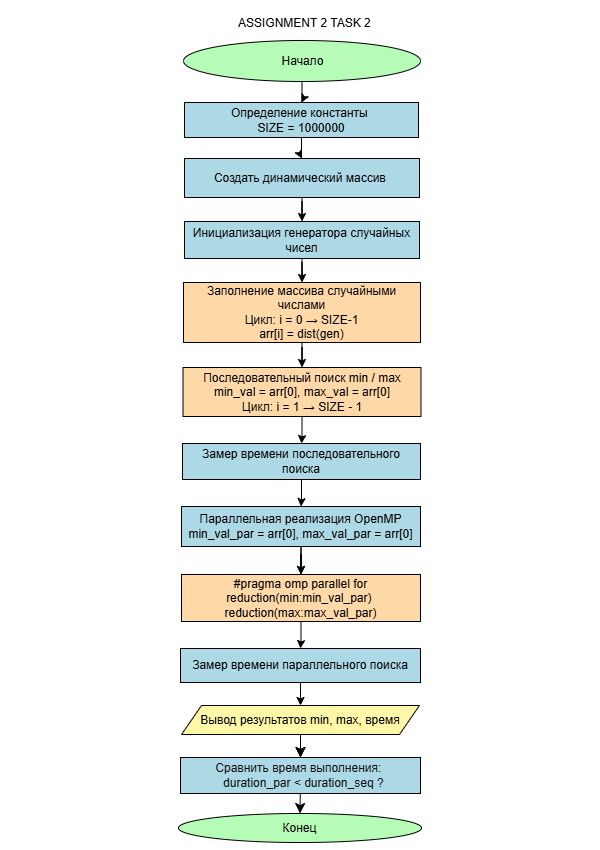

The diagram above was exported from draw.io. Its source (the exported page's mxGraphModel, read from the mxfile embedded in the PNG):
<mxGraphModel dx="956" dy="477" grid="0" gridSize="10" guides="1" tooltips="1" connect="1" arrows="1" fold="1" page="1" pageScale="1" pageWidth="600" pageHeight="850" background="light-dark(#000000,#FFFFFF)" math="0" shadow="0">
  <root>
    <mxCell id="0" />
    <mxCell id="1" parent="0" />
    <mxCell id="doy44mVqO59pjQrLM7yg-3" edge="1" parent="1" source="doy44mVqO59pjQrLM7yg-1" style="edgeStyle=orthogonalEdgeStyle;rounded=0;orthogonalLoop=1;jettySize=auto;html=1;strokeColor=light-dark(#000000,#000000);" target="doy44mVqO59pjQrLM7yg-2" value="">
      <mxGeometry relative="1" as="geometry" />
    </mxCell>
    <mxCell id="doy44mVqO59pjQrLM7yg-1" parent="1" style="ellipse;html=1;labelBackgroundColor=none;fillColor=light-dark(#FFFFFF,#B6FCB6);fontColor=light-dark(#000000,#000000);strokeColor=light-dark(#000000,#000000);" value="Начало" vertex="1">
      <mxGeometry height="41" width="237" x="183" y="40" as="geometry" />
    </mxCell>
    <mxCell id="doy44mVqO59pjQrLM7yg-5" edge="1" parent="1" source="doy44mVqO59pjQrLM7yg-2" style="edgeStyle=orthogonalEdgeStyle;rounded=0;orthogonalLoop=1;jettySize=auto;html=1;strokeColor=light-dark(#000000,#000000);" target="doy44mVqO59pjQrLM7yg-4" value="">
      <mxGeometry relative="1" as="geometry" />
    </mxCell>
    <mxCell id="doy44mVqO59pjQrLM7yg-2" parent="1" style="whiteSpace=wrap;html=1;fontColor=light-dark(#000000,#000000);fillColor=light-dark(#FFFFFF,#ADD8E6);strokeColor=light-dark(#000000,#000000);" value="Определение константы&amp;nbsp;&lt;div&gt;SIZE = 100&lt;span style=&quot;background-color: transparent;&quot;&gt;0000&lt;/span&gt;&lt;/div&gt;" vertex="1">
      <mxGeometry height="35" width="234" x="184" y="102" as="geometry" />
    </mxCell>
    <mxCell id="doy44mVqO59pjQrLM7yg-7" edge="1" parent="1" source="doy44mVqO59pjQrLM7yg-4" style="edgeStyle=orthogonalEdgeStyle;rounded=0;orthogonalLoop=1;jettySize=auto;html=1;strokeColor=light-dark(#000000,#000000);" target="doy44mVqO59pjQrLM7yg-6" value="">
      <mxGeometry relative="1" as="geometry" />
    </mxCell>
    <mxCell id="doy44mVqO59pjQrLM7yg-4" parent="1" style="whiteSpace=wrap;html=1;strokeColor=light-dark(#000000,#000000);fillColor=light-dark(#FFFFFF,#ADD8E6);fontColor=light-dark(#000000,#000000);" value="Создать динамический массив&amp;nbsp;" vertex="1">
      <mxGeometry height="39" width="235" x="184" y="158" as="geometry" />
    </mxCell>
    <mxCell id="doy44mVqO59pjQrLM7yg-9" edge="1" parent="1" source="doy44mVqO59pjQrLM7yg-6" style="edgeStyle=orthogonalEdgeStyle;rounded=0;orthogonalLoop=1;jettySize=auto;html=1;strokeColor=light-dark(#000000,#000000);" target="doy44mVqO59pjQrLM7yg-8" value="">
      <mxGeometry relative="1" as="geometry" />
    </mxCell>
    <mxCell id="doy44mVqO59pjQrLM7yg-6" parent="1" style="whiteSpace=wrap;html=1;fontColor=light-dark(#000000,#000000);fillColor=light-dark(#FFFFFF,#ADD8E6);strokeColor=light-dark(#000000,#000000);" value="Инициализация генератора случайных чисел" vertex="1">
      <mxGeometry height="37" width="235" x="184" y="221" as="geometry" />
    </mxCell>
    <mxCell id="doy44mVqO59pjQrLM7yg-11" edge="1" parent="1" source="doy44mVqO59pjQrLM7yg-8" style="edgeStyle=orthogonalEdgeStyle;rounded=0;orthogonalLoop=1;jettySize=auto;html=1;strokeColor=light-dark(#000000,#000000);" target="doy44mVqO59pjQrLM7yg-10" value="">
      <mxGeometry relative="1" as="geometry" />
    </mxCell>
    <mxCell id="doy44mVqO59pjQrLM7yg-8" parent="1" style="whiteSpace=wrap;html=1;fillColor=light-dark(#FFFFFF,#FFD8A8);fontColor=light-dark(#000000,#000000);strokeColor=light-dark(#000000,#000000);" value="Заполнение массива случайными числами&lt;div&gt;Цикл: i = 0&amp;nbsp;→ SIZE-1&lt;/div&gt;&lt;div&gt;arr[i] = dist(gen)&lt;/div&gt;" vertex="1">
      <mxGeometry height="60" width="237" x="183" y="282" as="geometry" />
    </mxCell>
    <mxCell id="doy44mVqO59pjQrLM7yg-13" edge="1" parent="1" source="doy44mVqO59pjQrLM7yg-10" style="edgeStyle=orthogonalEdgeStyle;rounded=0;orthogonalLoop=1;jettySize=auto;html=1;strokeColor=light-dark(#000000,#000000);" target="doy44mVqO59pjQrLM7yg-12" value="">
      <mxGeometry relative="1" as="geometry" />
    </mxCell>
    <mxCell id="doy44mVqO59pjQrLM7yg-10" parent="1" style="whiteSpace=wrap;html=1;fontColor=light-dark(#000000,#000000);fillColor=light-dark(#FFFFFF,#FFD8A8);strokeColor=light-dark(#000000,#000000);" value="&lt;div&gt;Последовательный поиск min / max&lt;/div&gt;&lt;div&gt;min_val = arr[0], max_val = arr[0]&lt;/div&gt;&lt;div&gt;Цикл: i = 1 → SIZE - 1&lt;/div&gt;" vertex="1">
      <mxGeometry height="49" width="238" x="182.5" y="367" as="geometry" />
    </mxCell>
    <mxCell id="doy44mVqO59pjQrLM7yg-15" edge="1" parent="1" source="doy44mVqO59pjQrLM7yg-12" style="edgeStyle=orthogonalEdgeStyle;rounded=0;orthogonalLoop=1;jettySize=auto;html=1;strokeColor=light-dark(#000000,#000000);" target="doy44mVqO59pjQrLM7yg-14" value="">
      <mxGeometry relative="1" as="geometry" />
    </mxCell>
    <mxCell id="doy44mVqO59pjQrLM7yg-12" parent="1" style="whiteSpace=wrap;html=1;fillColor=light-dark(#FFFFFF,#ADD8E6);fontColor=light-dark(#000000,#000000);strokeColor=light-dark(#000000,#000000);" value="&lt;div&gt;Замер времени&amp;nbsp;&lt;span style=&quot;background-color: transparent;&quot;&gt;последовательного поиска&lt;/span&gt;&lt;/div&gt;" vertex="1">
      <mxGeometry height="36" width="238" x="182" y="443" as="geometry" />
    </mxCell>
    <mxCell id="coULOOPrYOhBQE1Ny3B1-45" edge="1" parent="1" source="coULOOPrYOhBQE1Ny3B1-50" style="edgeStyle=orthogonalEdgeStyle;rounded=0;orthogonalLoop=1;jettySize=auto;html=1;" value="">
      <mxGeometry relative="1" as="geometry">
        <mxPoint x="317" y="737" as="targetPoint" />
      </mxGeometry>
    </mxCell>
    <mxCell id="coULOOPrYOhBQE1Ny3B1-51" edge="1" parent="1" source="doy44mVqO59pjQrLM7yg-14" style="edgeStyle=orthogonalEdgeStyle;rounded=0;orthogonalLoop=1;jettySize=auto;html=1;strokeColor=light-dark(#000000,#000000);" target="coULOOPrYOhBQE1Ny3B1-50" value="">
      <mxGeometry relative="1" as="geometry" />
    </mxCell>
    <mxCell id="doy44mVqO59pjQrLM7yg-14" parent="1" style="whiteSpace=wrap;html=1;fontColor=light-dark(#000000,#000000);fillColor=light-dark(#FFFFFF,#ADD8E6);strokeColor=light-dark(#000000,#000000);" value="&lt;div&gt;Параллельная реализация OpenMP&lt;/div&gt;&lt;div&gt;min_val_par = arr[0], max_val_par = arr[0]&lt;/div&gt;" vertex="1">
      <mxGeometry height="40" width="239" x="181" y="506" as="geometry" />
    </mxCell>
    <mxCell id="coULOOPrYOhBQE1Ny3B1-52" edge="1" parent="1" source="doy44mVqO59pjQrLM7yg-14" style="edgeStyle=orthogonalEdgeStyle;rounded=0;orthogonalLoop=1;jettySize=auto;html=1;strokeColor=light-dark(#000000,#000000);" target="coULOOPrYOhBQE1Ny3B1-50" value="">
      <mxGeometry relative="1" as="geometry">
        <mxPoint x="301" y="639" as="sourcePoint" />
        <mxPoint x="317" y="737" as="targetPoint" />
      </mxGeometry>
    </mxCell>
    <mxCell id="coULOOPrYOhBQE1Ny3B1-54" edge="1" parent="1" source="coULOOPrYOhBQE1Ny3B1-50" style="edgeStyle=orthogonalEdgeStyle;rounded=0;orthogonalLoop=1;jettySize=auto;html=1;strokeColor=light-dark(#000000,#000000);" target="coULOOPrYOhBQE1Ny3B1-53" value="">
      <mxGeometry relative="1" as="geometry" />
    </mxCell>
    <mxCell id="coULOOPrYOhBQE1Ny3B1-50" parent="1" style="whiteSpace=wrap;html=1;fillColor=light-dark(#FFFFFF,#FFD8A8);strokeColor=light-dark(#000000,#000000);fontColor=light-dark(#000000,#000000);" value="&lt;div&gt;#pragma omp parallel for reduction(min:min_val_par)&amp;nbsp;&lt;/div&gt;&lt;div&gt;&lt;span style=&quot;background-color: transparent;&quot;&gt;reduction(max:max_val_par)&lt;/span&gt;&lt;/div&gt;" vertex="1">
      <mxGeometry height="47" width="239" x="181" y="574" as="geometry" />
    </mxCell>
    <mxCell id="coULOOPrYOhBQE1Ny3B1-56" edge="1" parent="1" source="coULOOPrYOhBQE1Ny3B1-53" style="edgeStyle=orthogonalEdgeStyle;rounded=0;orthogonalLoop=1;jettySize=auto;html=1;entryX=0.5;entryY=0;entryDx=0;entryDy=0;strokeColor=light-dark(#000000,#000000);" target="coULOOPrYOhBQE1Ny3B1-62" value="">
      <mxGeometry relative="1" as="geometry">
        <mxPoint x="300.5" y="905" as="targetPoint" />
      </mxGeometry>
    </mxCell>
    <mxCell id="coULOOPrYOhBQE1Ny3B1-53" parent="1" style="whiteSpace=wrap;html=1;fillColor=light-dark(#FFFFFF,#ADD8E6);strokeColor=light-dark(#000000,#000000);fontColor=light-dark(#000000,#000000);" value="Замер времени параллельного поиска" vertex="1">
      <mxGeometry height="34" width="240" x="180" y="648" as="geometry" />
    </mxCell>
    <mxCell id="coULOOPrYOhBQE1Ny3B1-57" edge="1" parent="1" source="coULOOPrYOhBQE1Ny3B1-62" style="edgeStyle=none;curved=1;rounded=0;orthogonalLoop=1;jettySize=auto;html=1;fontSize=12;startSize=8;endSize=8;strokeColor=light-dark(#000000,#000000);" target="coULOOPrYOhBQE1Ny3B1-60" value="">
      <mxGeometry relative="1" as="geometry" />
    </mxCell>
    <mxCell id="coULOOPrYOhBQE1Ny3B1-58" edge="1" parent="1" source="coULOOPrYOhBQE1Ny3B1-62" style="edgeStyle=none;curved=1;rounded=0;orthogonalLoop=1;jettySize=auto;html=1;fontSize=12;startSize=8;endSize=8;strokeColor=light-dark(#000000,#000000);" target="coULOOPrYOhBQE1Ny3B1-60" value="">
      <mxGeometry relative="1" as="geometry" />
    </mxCell>
    <mxCell id="coULOOPrYOhBQE1Ny3B1-59" edge="1" parent="1" source="coULOOPrYOhBQE1Ny3B1-60" style="edgeStyle=none;curved=1;rounded=0;orthogonalLoop=1;jettySize=auto;html=1;fontSize=12;startSize=8;endSize=8;strokeColor=light-dark(#000000,#000000);" target="coULOOPrYOhBQE1Ny3B1-61" value="">
      <mxGeometry relative="1" as="geometry" />
    </mxCell>
    <mxCell id="coULOOPrYOhBQE1Ny3B1-64" edge="1" parent="1" source="coULOOPrYOhBQE1Ny3B1-60" style="edgeStyle=orthogonalEdgeStyle;rounded=0;orthogonalLoop=1;jettySize=auto;html=1;" value="">
      <mxGeometry relative="1" as="geometry">
        <mxPoint x="575.5" y="787" as="targetPoint" />
      </mxGeometry>
    </mxCell>
    <mxCell id="coULOOPrYOhBQE1Ny3B1-60" parent="1" style="whiteSpace=wrap;html=1;fillColor=light-dark(#000000,#ADD8E6);fontColor=#ffffff;strokeColor=light-dark(#000000,#000000);" value="&lt;div&gt;Сравнить время выполнения:&amp;nbsp;&lt;/div&gt;&lt;div&gt;&amp;nbsp; duration_par &amp;lt; duration_seq ?&lt;/div&gt;" vertex="1">
      <mxGeometry height="36" width="240" x="180" y="757" as="geometry" />
    </mxCell>
    <mxCell id="coULOOPrYOhBQE1Ny3B1-61" parent="1" style="ellipse;whiteSpace=wrap;html=1;fillColor=light-dark(#FFFFFF,#B6FCB6);fontColor=light-dark(#000000,#000000);strokeColor=light-dark(#000000,#000000);" value="Конец" vertex="1">
      <mxGeometry height="29" width="243" x="178" y="813" as="geometry" />
    </mxCell>
    <mxCell id="coULOOPrYOhBQE1Ny3B1-62" parent="1" style="shape=parallelogram;perimeter=parallelogramPerimeter;whiteSpace=wrap;html=1;fixedSize=1;fillColor=light-dark(#FFFFFF,#FFF7A8);fontColor=light-dark(#000000,#000000);strokeColor=light-dark(#000000,#000000);" value="&lt;div&gt;Вывод результатов&amp;nbsp;&lt;span style=&quot;background-color: transparent;&quot;&gt;min, max, время&lt;/span&gt;&lt;/div&gt;" vertex="1">
      <mxGeometry height="29" width="238" x="181" y="705" as="geometry" />
    </mxCell>
    <mxCell id="coULOOPrYOhBQE1Ny3B1-65" parent="1" style="text;html=1;whiteSpace=wrap;strokeColor=none;fillColor=none;align=center;verticalAlign=middle;rounded=0;fontColor=light-dark(#000000,#000000);" value="&lt;font&gt;ASSIGNMENT 2 TASK 2&amp;nbsp;&lt;/font&gt;" vertex="1">
      <mxGeometry height="30" width="214" x="199" y="8" as="geometry" />
    </mxCell>
  </root>
</mxGraphModel>